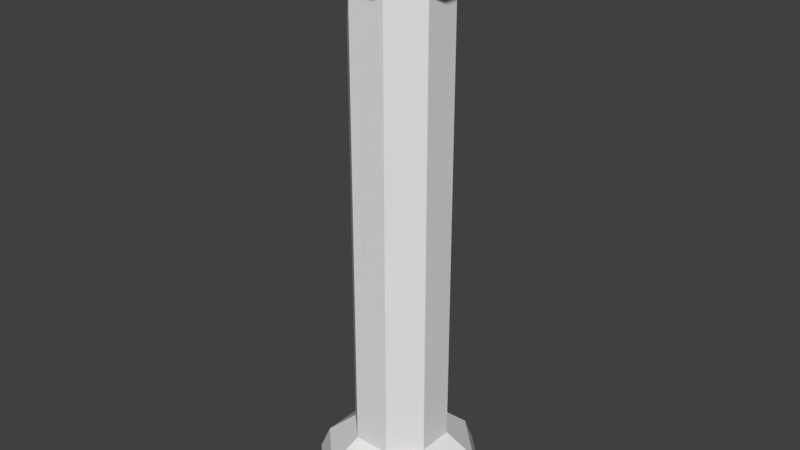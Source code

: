# Source: WireStraightBlock.blend  (saved by Blender 2.79.0; exported with 4.5.12 LTS)
import bpy
from mathutils import Matrix  # noqa: F401  (used for matrix-valued properties, if any)

bpy.ops.wm.read_factory_settings(use_empty=True)
scene = bpy.context.scene
scene.name = 'Scene'

# ---- collections
col_collection_1 = bpy.data.collections.new('Collection 1'); scene.collection.children.link(col_collection_1)

# ---- world
world_world = bpy.data.worlds.new('World'); scene.world = world_world
world_world.color = (0.05088, 0.05088, 0.05088)
world_world.use_sun_shadow = False
world_world.sun_shadow_jitter_overblur = 0.0
world_world.cycles.sampling_method = 'MANUAL'

# ---- meshes
me_circle_004 = bpy.data.meshes.new('Circle.004')
me_circle_004.from_pydata([(-0.1365, 0.5, -0.0563), (-0.05685, 0.5, -0.1359), (-0.05685, 0.5, 0.1359), (-0.1365, 0.5, 0.0563), (0.05574, 0.5, 0.1359), (0.1354, 0.5, 0.0563), (0.1354, 0.5, -0.0563), (0.05574, 0.5, -0.1359), (-0.1365, -0.5, -0.0563), (-0.05685, -0.5, -0.1359), (-0.05685, -0.5, 0.1359), (-0.1365, -0.5, 0.0563), (0.05574, -0.5, 0.1359), (0.1354, -0.5, 0.0563), (0.1354, -0.5, -0.0563), (0.05574, -0.5, -0.1359), (-0.1365, -0.4651, -0.0563), (-0.075, -0.3832, -0.03145), (-0.075, 0.3832, -0.03145), (-0.1365, 0.4651, -0.0563), (-0.1365, 0.4651, 0.0563), (-0.075, 0.3832, 0.03145), (-0.075, -0.3832, 0.03145), (-0.1365, -0.4651, 0.0563), (0.1354, -0.4651, -0.0563), (0.07685, -0.3832, -0.03145), (0.07685, 0.3832, -0.03145), (0.1354, 0.4651, -0.0563), (0.05574, 0.4651, -0.1359), (0.03238, 0.3832, -0.07593), (0.03238, -0.3832, -0.07593), (0.05574, -0.4651, -0.1359), (0.05574, -0.4651, 0.1359), (0.03238, -0.3832, 0.07593), (0.03238, 0.3832, 0.07593), (0.05574, 0.4651, 0.1359), (0.1354, 0.4651, 0.0563), (0.07685, 0.3832, 0.03145), (0.07685, -0.3832, 0.03145), (0.1354, -0.4651, 0.0563), (-0.05685, 0.4651, 0.1359), (-0.03053, 0.3832, 0.07593), (-0.03053, -0.3832, 0.07593), (-0.05685, -0.4651, 0.1359), (-0.05685, 0.4651, -0.1359), (-0.03053, 0.3832, -0.07593), (-0.03053, -0.3832, -0.07593), (-0.05685, -0.4651, -0.1359), (-0.1206, 0.4242, -0.05003), (-0.1206, 0.4242, 0.05003), (0.121, 0.4242, -0.05003), (0.05022, 0.4242, -0.1208), (0.05022, 0.4242, 0.1208), (0.121, 0.4242, 0.05003), (-0.04985, 0.4242, 0.1208), (-0.04985, 0.4242, -0.1208), (-0.1206, -0.4242, -0.05003), (-0.1206, -0.4242, 0.05003), (0.121, -0.4242, -0.05003), (0.05022, -0.4242, -0.1208), (0.05022, -0.4242, 0.1208), (0.121, -0.4242, 0.05003), (-0.04985, -0.4242, 0.1208), (-0.04985, -0.4242, -0.1208)], [], [(16, 8, 11, 23), (24, 14, 15, 31), (32, 12, 13, 39), (23, 11, 10, 43), (31, 15, 9, 47), (39, 13, 14, 24), (43, 10, 12, 32), (47, 9, 8, 16), (1, 44, 19, 0), (55, 45, 18, 48), (45, 46, 17, 18), (63, 47, 16, 56), (2, 40, 35, 4), (54, 41, 34, 52), (41, 42, 33, 34), (62, 43, 32, 60), (5, 36, 27, 6), (53, 37, 26, 50), (37, 38, 25, 26), (61, 39, 24, 58), (7, 28, 44, 1), (51, 29, 45, 55), (29, 30, 46, 45), (59, 31, 47, 63), (3, 20, 40, 2), (49, 21, 41, 54), (21, 22, 42, 41), (57, 23, 43, 62), (4, 35, 36, 5), (52, 34, 37, 53), (34, 33, 38, 37), (60, 32, 39, 61), (6, 27, 28, 7), (50, 26, 29, 51), (26, 25, 30, 29), (58, 24, 31, 59), (0, 19, 20, 3), (48, 18, 21, 49), (18, 17, 22, 21), (56, 16, 23, 57), (19, 48, 49, 20), (27, 50, 51, 28), (35, 52, 53, 36), (20, 49, 54, 40), (28, 51, 55, 44), (36, 53, 50, 27), (40, 54, 52, 35), (44, 55, 48, 19), (17, 56, 57, 22), (25, 58, 59, 30), (33, 60, 61, 38), (22, 57, 62, 42), (30, 59, 63, 46), (38, 61, 58, 25), (42, 62, 60, 33), (46, 63, 56, 17)])
me_circle_004.use_remesh_preserve_volume = False
me_circle_004.use_remesh_preserve_attributes = False
me_circle_004.use_mirror_vertex_groups = False
me_circle_004.update()

# ---- objects
ob_wirestraightblock = bpy.data.objects.new('WireStraightBlock', me_circle_004)

# ---- transforms, parenting, visibility, modifiers, constraints
ob_wirestraightblock.location = (0.0, 0.0, 0.0)
ob_wirestraightblock.rotation_euler = (1.571, 0.0, 0.0)
ob_wirestraightblock.lineart.crease_threshold = 0.0

# ---- collection membership
col_collection_1.objects.link(ob_wirestraightblock)

# ---- scene / render settings (as saved in the file)
scene.frame_start = 1; scene.frame_end = 250; scene.frame_set(1)
scene.render.engine = 'BLENDER_EEVEE_NEXT'
scene.render.resolution_percentage = 50
scene.render.dither_intensity = 0.0
scene.cycles.use_denoising = False
scene.cycles.samples = 128
scene.cycles.sampling_pattern = 'TABULATED_SOBOL'
scene.cycles.use_adaptive_sampling = False
scene.cycles.use_light_tree = False
scene.cycles.blur_glossy = 0.0
scene.cycles.sample_clamp_indirect = 0.0
scene.view_settings.view_transform = 'Standard'
bpy.context.view_layer.update()

# ---- added for rendering (the .blend has no active camera and no usable light): camera, sun
cam_auto = bpy.data.cameras.new('AutoCamera')
cam_auto.lens = 50.0
cam_auto.sensor_width = 36.0
cam_auto.clip_end = 1000.0
ob_auto_camera = bpy.data.objects.new('AutoCamera', cam_auto)
scene.collection.objects.link(ob_auto_camera)
ob_auto_camera.location = (0.990683, -1.18949, 0.792991)
ob_auto_camera.rotation_euler = (1.09748, -7.21219e-08, 0.694738)
scene.camera = ob_auto_camera
light_auto_sun = bpy.data.lights.new('AutoSun', 'SUN')
light_auto_sun.energy = 3.0
light_auto_sun.angle = 0.0523599
ob_auto_sun = bpy.data.objects.new('AutoSun', light_auto_sun)
scene.collection.objects.link(ob_auto_sun)
ob_auto_sun.rotation_euler = (0.872665, 0.174533, 0.523599)
bpy.context.view_layer.update()
